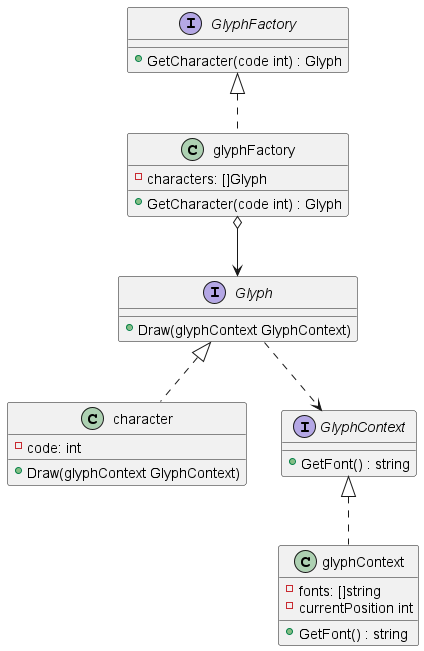

The diagram above was rendered by PlantUML. Its source (embedded in the PNG):
@startuml
'https://plantuml.com/class-diagram

interface Glyph {
    +Draw(glyphContext GlyphContext)
}

' concrete shared flyweight
class character {
    ' intrinsic state
    -code: int
    +Draw(glyphContext GlyphContext)
}
class character implements Glyph

' concrete unshared flyweightS
'class line {
'    +Draw(glyphContext GlyphContext)
'}

'class line implements Glyph

interface GlyphFactory {
    +GetCharacter(code int) : Glyph
}

class glyphFactory {
    -characters: []Glyph
    +GetCharacter(code int) : Glyph
}
class glyphFactory implements GlyphFactory

glyphFactory o--> Glyph


interface GlyphContext {
    +GetFont() : string
}

class glyphContext {
    -fonts: []string
    -currentPosition int
    +GetFont() : string
}
class glyphContext implements GlyphContext

Glyph ..> GlyphContext


@enduml